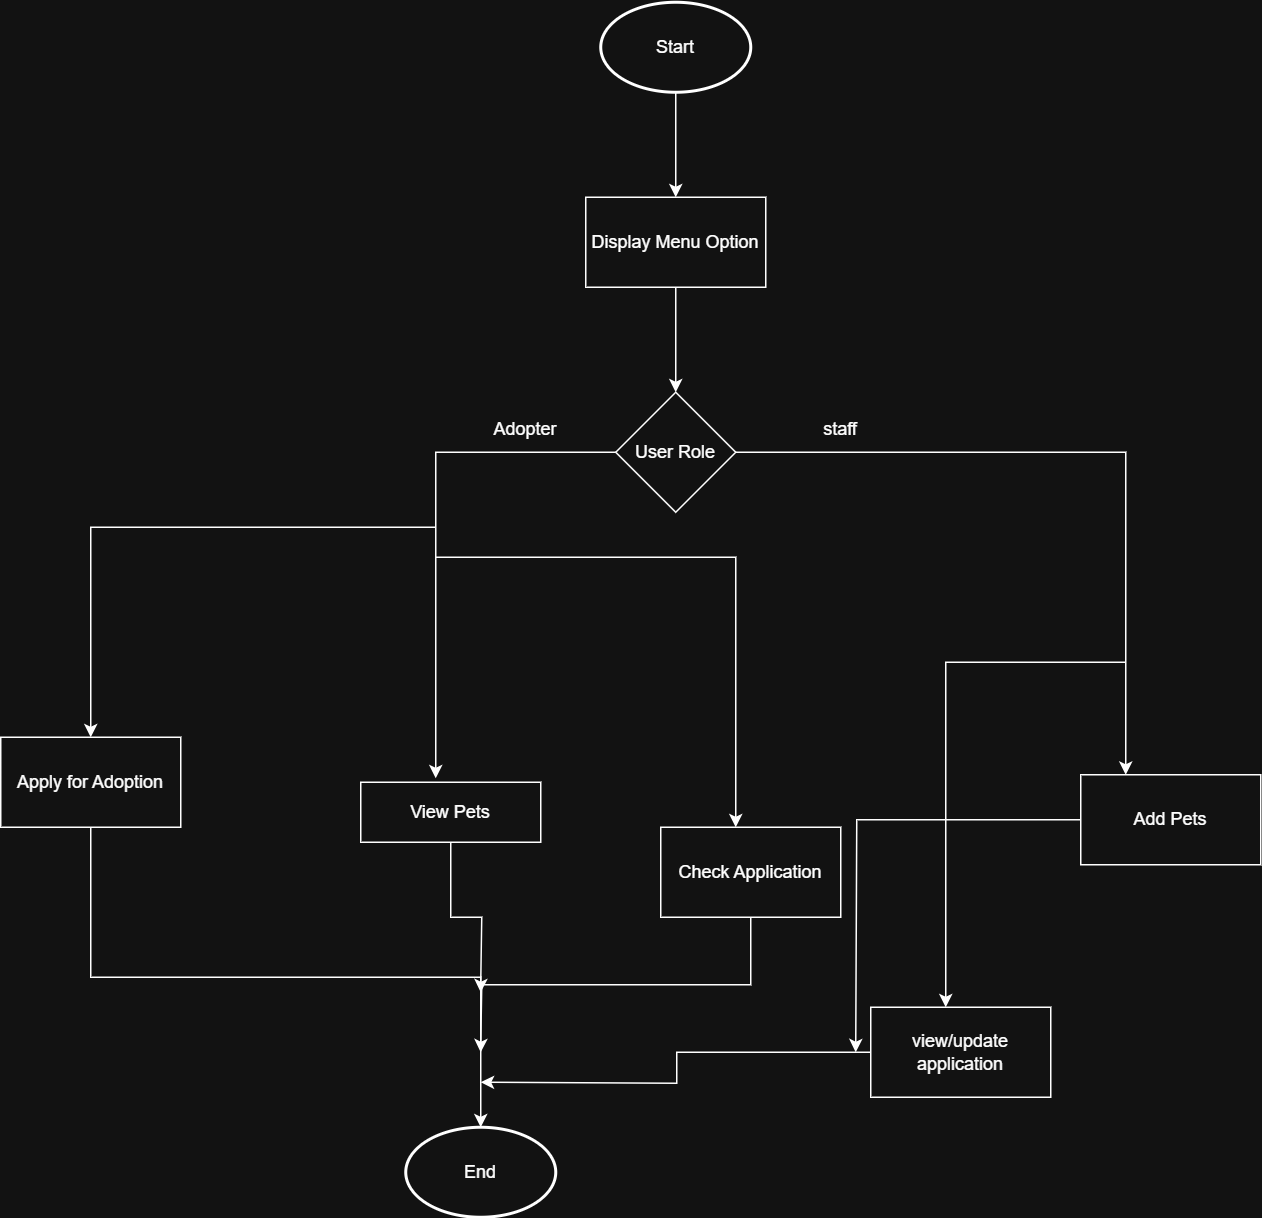

The diagram above was exported from draw.io. Its source (the exported page's mxGraphModel, read from the mxfile embedded in the PNG):
<mxGraphModel dx="2399" dy="994" grid="1" gridSize="10" guides="1" tooltips="1" connect="1" arrows="0" fold="1" page="1" pageScale="1" pageWidth="827" pageHeight="1169" math="0" shadow="0">
  <root>
    <mxCell id="WIyWlLk6GJQsqaUBKTNV-0" />
    <mxCell id="WIyWlLk6GJQsqaUBKTNV-1" parent="WIyWlLk6GJQsqaUBKTNV-0" />
    <mxCell id="ve6Ok9oRgc91alE1g2cv-2" style="edgeStyle=orthogonalEdgeStyle;rounded=0;orthogonalLoop=1;jettySize=auto;html=1;" edge="1" parent="WIyWlLk6GJQsqaUBKTNV-1" source="ve6Ok9oRgc91alE1g2cv-0">
      <mxGeometry relative="1" as="geometry">
        <mxPoint x="380" y="170" as="targetPoint" />
      </mxGeometry>
    </mxCell>
    <mxCell id="ve6Ok9oRgc91alE1g2cv-0" value="Start" style="strokeWidth=2;html=1;shape=mxgraph.flowchart.start_1;whiteSpace=wrap;" vertex="1" parent="WIyWlLk6GJQsqaUBKTNV-1">
      <mxGeometry x="330" y="40" width="100" height="60" as="geometry" />
    </mxCell>
    <mxCell id="ve6Ok9oRgc91alE1g2cv-6" value="" style="edgeStyle=orthogonalEdgeStyle;rounded=0;orthogonalLoop=1;jettySize=auto;html=1;" edge="1" parent="WIyWlLk6GJQsqaUBKTNV-1" source="ve6Ok9oRgc91alE1g2cv-3" target="ve6Ok9oRgc91alE1g2cv-5">
      <mxGeometry relative="1" as="geometry" />
    </mxCell>
    <mxCell id="ve6Ok9oRgc91alE1g2cv-3" value="Display Menu Option" style="whiteSpace=wrap;html=1;" vertex="1" parent="WIyWlLk6GJQsqaUBKTNV-1">
      <mxGeometry x="320" y="170" width="120" height="60" as="geometry" />
    </mxCell>
    <mxCell id="ve6Ok9oRgc91alE1g2cv-7" style="edgeStyle=orthogonalEdgeStyle;rounded=0;orthogonalLoop=1;jettySize=auto;html=1;entryX=0.408;entryY=-0.067;entryDx=0;entryDy=0;entryPerimeter=0;" edge="1" parent="WIyWlLk6GJQsqaUBKTNV-1" target="ve6Ok9oRgc91alE1g2cv-10">
      <mxGeometry relative="1" as="geometry">
        <mxPoint x="220" y="480" as="targetPoint" />
        <mxPoint x="340" y="340" as="sourcePoint" />
        <Array as="points">
          <mxPoint x="220" y="340" />
        </Array>
      </mxGeometry>
    </mxCell>
    <mxCell id="ve6Ok9oRgc91alE1g2cv-9" style="edgeStyle=orthogonalEdgeStyle;rounded=0;orthogonalLoop=1;jettySize=auto;html=1;exitX=1;exitY=0.5;exitDx=0;exitDy=0;entryX=0.25;entryY=0;entryDx=0;entryDy=0;" edge="1" parent="WIyWlLk6GJQsqaUBKTNV-1" target="ve6Ok9oRgc91alE1g2cv-11">
      <mxGeometry relative="1" as="geometry">
        <mxPoint x="610" y="440" as="targetPoint" />
        <mxPoint x="400" y="340" as="sourcePoint" />
        <Array as="points">
          <mxPoint x="680" y="340" />
          <mxPoint x="680" y="460" />
        </Array>
      </mxGeometry>
    </mxCell>
    <mxCell id="ve6Ok9oRgc91alE1g2cv-5" value="User Role" style="rhombus;whiteSpace=wrap;html=1;" vertex="1" parent="WIyWlLk6GJQsqaUBKTNV-1">
      <mxGeometry x="340" y="300" width="80" height="80" as="geometry" />
    </mxCell>
    <mxCell id="ve6Ok9oRgc91alE1g2cv-8" value="Adopter" style="text;strokeColor=none;align=center;fillColor=none;html=1;verticalAlign=middle;whiteSpace=wrap;rounded=0;" vertex="1" parent="WIyWlLk6GJQsqaUBKTNV-1">
      <mxGeometry x="250" y="310" width="60" height="30" as="geometry" />
    </mxCell>
    <mxCell id="ve6Ok9oRgc91alE1g2cv-23" style="edgeStyle=orthogonalEdgeStyle;rounded=0;orthogonalLoop=1;jettySize=auto;html=1;exitX=0.5;exitY=1;exitDx=0;exitDy=0;" edge="1" parent="WIyWlLk6GJQsqaUBKTNV-1" source="ve6Ok9oRgc91alE1g2cv-10">
      <mxGeometry relative="1" as="geometry">
        <mxPoint x="250" y="700" as="targetPoint" />
      </mxGeometry>
    </mxCell>
    <mxCell id="ve6Ok9oRgc91alE1g2cv-10" value="View Pets" style="whiteSpace=wrap;html=1;" vertex="1" parent="WIyWlLk6GJQsqaUBKTNV-1">
      <mxGeometry x="170" y="560" width="120" height="40" as="geometry" />
    </mxCell>
    <mxCell id="ve6Ok9oRgc91alE1g2cv-26" style="edgeStyle=orthogonalEdgeStyle;rounded=0;orthogonalLoop=1;jettySize=auto;html=1;exitX=0;exitY=0.5;exitDx=0;exitDy=0;" edge="1" parent="WIyWlLk6GJQsqaUBKTNV-1" source="ve6Ok9oRgc91alE1g2cv-11">
      <mxGeometry relative="1" as="geometry">
        <mxPoint x="500" y="740" as="targetPoint" />
      </mxGeometry>
    </mxCell>
    <mxCell id="ve6Ok9oRgc91alE1g2cv-11" value="Add Pets" style="whiteSpace=wrap;html=1;" vertex="1" parent="WIyWlLk6GJQsqaUBKTNV-1">
      <mxGeometry x="650" y="555" width="120" height="60" as="geometry" />
    </mxCell>
    <mxCell id="ve6Ok9oRgc91alE1g2cv-12" value="staff" style="text;strokeColor=none;align=center;fillColor=none;html=1;verticalAlign=middle;whiteSpace=wrap;rounded=0;" vertex="1" parent="WIyWlLk6GJQsqaUBKTNV-1">
      <mxGeometry x="460" y="310" width="60" height="30" as="geometry" />
    </mxCell>
    <mxCell id="ve6Ok9oRgc91alE1g2cv-13" style="edgeStyle=orthogonalEdgeStyle;rounded=0;orthogonalLoop=1;jettySize=auto;html=1;" edge="1" parent="WIyWlLk6GJQsqaUBKTNV-1">
      <mxGeometry relative="1" as="geometry">
        <mxPoint x="-10" y="530" as="targetPoint" />
        <mxPoint x="220" y="390" as="sourcePoint" />
        <Array as="points">
          <mxPoint x="-10" y="390" />
          <mxPoint x="-10" y="450" />
        </Array>
      </mxGeometry>
    </mxCell>
    <mxCell id="ve6Ok9oRgc91alE1g2cv-21" style="edgeStyle=orthogonalEdgeStyle;rounded=0;orthogonalLoop=1;jettySize=auto;html=1;exitX=0.5;exitY=1;exitDx=0;exitDy=0;" edge="1" parent="WIyWlLk6GJQsqaUBKTNV-1" source="ve6Ok9oRgc91alE1g2cv-14" target="ve6Ok9oRgc91alE1g2cv-22">
      <mxGeometry relative="1" as="geometry">
        <mxPoint x="-10" y="650" as="targetPoint" />
      </mxGeometry>
    </mxCell>
    <mxCell id="ve6Ok9oRgc91alE1g2cv-14" value="Apply for Adoption" style="whiteSpace=wrap;html=1;" vertex="1" parent="WIyWlLk6GJQsqaUBKTNV-1">
      <mxGeometry x="-70" y="530" width="120" height="60" as="geometry" />
    </mxCell>
    <mxCell id="ve6Ok9oRgc91alE1g2cv-15" style="edgeStyle=orthogonalEdgeStyle;rounded=0;orthogonalLoop=1;jettySize=auto;html=1;" edge="1" parent="WIyWlLk6GJQsqaUBKTNV-1">
      <mxGeometry relative="1" as="geometry">
        <mxPoint x="420" y="590" as="targetPoint" />
        <mxPoint x="220" y="410" as="sourcePoint" />
        <Array as="points">
          <mxPoint x="420" y="410" />
          <mxPoint x="420" y="550" />
        </Array>
      </mxGeometry>
    </mxCell>
    <mxCell id="ve6Ok9oRgc91alE1g2cv-24" style="edgeStyle=orthogonalEdgeStyle;rounded=0;orthogonalLoop=1;jettySize=auto;html=1;exitX=0.5;exitY=1;exitDx=0;exitDy=0;" edge="1" parent="WIyWlLk6GJQsqaUBKTNV-1" source="ve6Ok9oRgc91alE1g2cv-16">
      <mxGeometry relative="1" as="geometry">
        <mxPoint x="250" y="740" as="targetPoint" />
      </mxGeometry>
    </mxCell>
    <mxCell id="ve6Ok9oRgc91alE1g2cv-16" value="Check Application" style="whiteSpace=wrap;html=1;" vertex="1" parent="WIyWlLk6GJQsqaUBKTNV-1">
      <mxGeometry x="370" y="590" width="120" height="60" as="geometry" />
    </mxCell>
    <mxCell id="ve6Ok9oRgc91alE1g2cv-17" style="edgeStyle=orthogonalEdgeStyle;rounded=0;orthogonalLoop=1;jettySize=auto;html=1;" edge="1" parent="WIyWlLk6GJQsqaUBKTNV-1">
      <mxGeometry relative="1" as="geometry">
        <mxPoint x="560" y="710" as="targetPoint" />
        <mxPoint x="680" y="480" as="sourcePoint" />
        <Array as="points">
          <mxPoint x="560" y="480" />
        </Array>
      </mxGeometry>
    </mxCell>
    <mxCell id="ve6Ok9oRgc91alE1g2cv-25" style="edgeStyle=orthogonalEdgeStyle;rounded=0;orthogonalLoop=1;jettySize=auto;html=1;exitX=0;exitY=0.5;exitDx=0;exitDy=0;" edge="1" parent="WIyWlLk6GJQsqaUBKTNV-1" source="ve6Ok9oRgc91alE1g2cv-18">
      <mxGeometry relative="1" as="geometry">
        <mxPoint x="250" y="760" as="targetPoint" />
      </mxGeometry>
    </mxCell>
    <mxCell id="ve6Ok9oRgc91alE1g2cv-18" value="view/update application" style="whiteSpace=wrap;html=1;" vertex="1" parent="WIyWlLk6GJQsqaUBKTNV-1">
      <mxGeometry x="510" y="710" width="120" height="60" as="geometry" />
    </mxCell>
    <mxCell id="ve6Ok9oRgc91alE1g2cv-22" value="End" style="strokeWidth=2;html=1;shape=mxgraph.flowchart.start_1;whiteSpace=wrap;" vertex="1" parent="WIyWlLk6GJQsqaUBKTNV-1">
      <mxGeometry x="200" y="790" width="100" height="60" as="geometry" />
    </mxCell>
  </root>
</mxGraphModel>